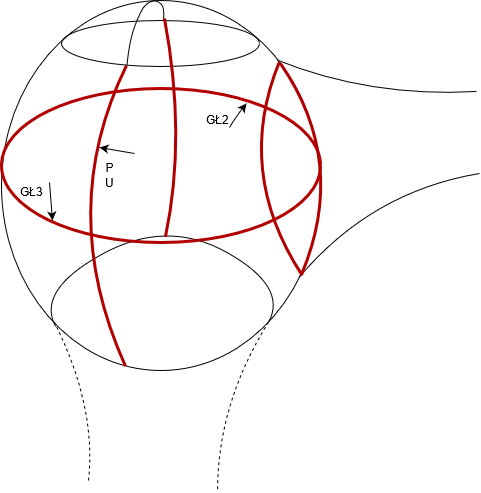

The diagram above was exported from draw.io. Its source (the exported page's mxGraphModel, read from the mxfile embedded in the PNG):
<mxGraphModel dx="1485" dy="1915" grid="1" gridSize="1" guides="1" tooltips="1" connect="1" arrows="1" fold="1" page="1" pageScale="1" pageWidth="827" pageHeight="1169" math="0" shadow="0">
  <root>
    <mxCell id="0" />
    <mxCell id="1" parent="0" />
    <mxCell id="pYJiPR0qaHnLk8Wafgdg-1" value="" style="ellipse;whiteSpace=wrap;html=1;rounded=1;shadow=0;fontSize=18;fillColor=none;" vertex="1" parent="1">
      <mxGeometry x="175" y="-1040" width="319" height="370" as="geometry" />
    </mxCell>
    <mxCell id="pYJiPR0qaHnLk8Wafgdg-7" value="" style="endArrow=none;html=1;strokeWidth=1;exitX=0.933;exitY=0.748;exitDx=0;exitDy=0;exitPerimeter=0;curved=1;" edge="1" parent="1" source="pYJiPR0qaHnLk8Wafgdg-1">
      <mxGeometry width="50" height="50" relative="1" as="geometry">
        <mxPoint x="476" y="-771" as="sourcePoint" />
        <mxPoint x="653" y="-867" as="targetPoint" />
        <Array as="points">
          <mxPoint x="545" y="-849" />
        </Array>
      </mxGeometry>
    </mxCell>
    <mxCell id="pYJiPR0qaHnLk8Wafgdg-8" value="" style="endArrow=none;html=1;strokeColor=#000000;strokeWidth=1;exitX=0.864;exitY=0.161;exitDx=0;exitDy=0;exitPerimeter=0;curved=1;" edge="1" parent="1" source="pYJiPR0qaHnLk8Wafgdg-1">
      <mxGeometry width="50" height="50" relative="1" as="geometry">
        <mxPoint x="454" y="-983" as="sourcePoint" />
        <mxPoint x="650" y="-949" as="targetPoint" />
        <Array as="points">
          <mxPoint x="544" y="-943" />
        </Array>
      </mxGeometry>
    </mxCell>
    <mxCell id="pYJiPR0qaHnLk8Wafgdg-11" value="" style="endArrow=none;html=1;strokeColor=#B20000;strokeWidth=3;exitX=0.942;exitY=0.742;exitDx=0;exitDy=0;exitPerimeter=0;entryX=0.871;entryY=0.166;entryDx=0;entryDy=0;entryPerimeter=0;curved=1;fillColor=#e51400;" edge="1" parent="1" source="pYJiPR0qaHnLk8Wafgdg-1" target="pYJiPR0qaHnLk8Wafgdg-1">
      <mxGeometry width="50" height="50" relative="1" as="geometry">
        <mxPoint x="465" y="-838" as="sourcePoint" />
        <mxPoint x="466" y="-927" as="targetPoint" />
        <Array as="points">
          <mxPoint x="408" y="-869" />
        </Array>
      </mxGeometry>
    </mxCell>
    <mxCell id="pYJiPR0qaHnLk8Wafgdg-13" value="" style="endArrow=none;html=1;strokeColor=#000000;strokeWidth=1;entryX=0.838;entryY=0.868;entryDx=0;entryDy=0;entryPerimeter=0;exitX=0.169;exitY=0.88;exitDx=0;exitDy=0;exitPerimeter=0;curved=1;" edge="1" parent="1" source="pYJiPR0qaHnLk8Wafgdg-1" target="pYJiPR0qaHnLk8Wafgdg-1">
      <mxGeometry width="50" height="50" relative="1" as="geometry">
        <mxPoint x="257" y="-714" as="sourcePoint" />
        <mxPoint x="426" y="-716" as="targetPoint" />
        <Array as="points">
          <mxPoint x="210" y="-750" />
          <mxPoint x="340" y="-822" />
          <mxPoint x="461" y="-754" />
        </Array>
      </mxGeometry>
    </mxCell>
    <mxCell id="pYJiPR0qaHnLk8Wafgdg-15" value="" style="ellipse;whiteSpace=wrap;html=1;rounded=0;sketch=0;fillColor=none;perimeterSpacing=4;portConstraintRotation=0;" vertex="1" parent="1">
      <mxGeometry x="235" y="-1020" width="198" height="46" as="geometry" />
    </mxCell>
    <mxCell id="pYJiPR0qaHnLk8Wafgdg-16" value="" style="endArrow=none;html=1;strokeColor=#000000;strokeWidth=1;exitX=0.515;exitY=0.068;exitDx=0;exitDy=0;exitPerimeter=0;curved=1;entryX=0.337;entryY=0.901;entryDx=0;entryDy=0;entryPerimeter=0;" edge="1" parent="1" source="pYJiPR0qaHnLk8Wafgdg-15" target="pYJiPR0qaHnLk8Wafgdg-15">
      <mxGeometry width="50" height="50" relative="1" as="geometry">
        <mxPoint x="337" y="-1022" as="sourcePoint" />
        <mxPoint x="322" y="-980" as="targetPoint" />
        <Array as="points">
          <mxPoint x="338" y="-1033" />
          <mxPoint x="332" y="-1039" />
          <mxPoint x="327" y="-1040" />
          <mxPoint x="320" y="-1037" />
          <mxPoint x="314" y="-1029" />
          <mxPoint x="303" y="-1001" />
        </Array>
      </mxGeometry>
    </mxCell>
    <mxCell id="pYJiPR0qaHnLk8Wafgdg-19" value="" style="endArrow=none;html=1;strokeColor=#B20000;strokeWidth=3;exitX=0.388;exitY=0.987;exitDx=0;exitDy=0;exitPerimeter=0;curved=1;fillColor=#e51400;" edge="1" parent="1" source="pYJiPR0qaHnLk8Wafgdg-1">
      <mxGeometry width="50" height="50" relative="1" as="geometry">
        <mxPoint x="299" y="-743" as="sourcePoint" />
        <mxPoint x="300" y="-975" as="targetPoint" />
        <Array as="points">
          <mxPoint x="229" y="-830" />
        </Array>
      </mxGeometry>
    </mxCell>
    <mxCell id="pYJiPR0qaHnLk8Wafgdg-23" value="" style="endArrow=none;html=1;strokeColor=#B20000;strokeWidth=3;curved=1;fillColor=#e51400;" edge="1" parent="1">
      <mxGeometry width="50" height="50" relative="1" as="geometry">
        <mxPoint x="339" y="-804" as="sourcePoint" />
        <mxPoint x="338" y="-1022" as="targetPoint" />
        <Array as="points">
          <mxPoint x="360" y="-904" />
        </Array>
      </mxGeometry>
    </mxCell>
    <mxCell id="pYJiPR0qaHnLk8Wafgdg-25" value="" style="ellipse;whiteSpace=wrap;html=1;rounded=0;sketch=0;strokeColor=#B20000;fontColor=#ffffff;fillColor=none;strokeWidth=3;" vertex="1" parent="1">
      <mxGeometry x="175" y="-952" width="319" height="154" as="geometry" />
    </mxCell>
    <mxCell id="pYJiPR0qaHnLk8Wafgdg-12" value="" style="endArrow=none;html=1;strokeColor=#B20000;strokeWidth=3;entryX=0.875;entryY=0.171;entryDx=0;entryDy=0;entryPerimeter=0;curved=1;fillColor=#e51400;" edge="1" parent="1" target="pYJiPR0qaHnLk8Wafgdg-1">
      <mxGeometry width="50" height="50" relative="1" as="geometry">
        <mxPoint x="475" y="-766" as="sourcePoint" />
        <mxPoint x="477" y="-924" as="targetPoint" />
        <Array as="points">
          <mxPoint x="522" y="-878" />
        </Array>
      </mxGeometry>
    </mxCell>
    <mxCell id="pYJiPR0qaHnLk8Wafgdg-26" value="Warstwa bez nazwy" parent="0" />
    <mxCell id="pYJiPR0qaHnLk8Wafgdg-27" value="GŁ3" style="text;html=1;align=center;verticalAlign=middle;resizable=0;points=[];autosize=1;" vertex="1" parent="pYJiPR0qaHnLk8Wafgdg-26">
      <mxGeometry x="188" y="-859" width="33" height="19" as="geometry" />
    </mxCell>
    <mxCell id="pYJiPR0qaHnLk8Wafgdg-28" value="&lt;div&gt;P&lt;/div&gt;&lt;div&gt;U&lt;br&gt;&lt;/div&gt;" style="text;html=1;align=center;verticalAlign=middle;resizable=0;points=[];autosize=1;" vertex="1" parent="pYJiPR0qaHnLk8Wafgdg-26">
      <mxGeometry x="273" y="-882" width="19" height="33" as="geometry" />
    </mxCell>
    <mxCell id="pYJiPR0qaHnLk8Wafgdg-30" value="GŁ2" style="text;html=1;align=center;verticalAlign=middle;resizable=0;points=[];autosize=1;" vertex="1" parent="pYJiPR0qaHnLk8Wafgdg-26">
      <mxGeometry x="374" y="-931" width="33" height="19" as="geometry" />
    </mxCell>
    <mxCell id="pYJiPR0qaHnLk8Wafgdg-32" value="" style="endArrow=classic;html=1;strokeColor=#000000;strokeWidth=1;" edge="1" parent="pYJiPR0qaHnLk8Wafgdg-26">
      <mxGeometry width="50" height="50" relative="1" as="geometry">
        <mxPoint x="403" y="-913" as="sourcePoint" />
        <mxPoint x="420" y="-937" as="targetPoint" />
        <Array as="points">
          <mxPoint x="409" y="-923" />
        </Array>
      </mxGeometry>
    </mxCell>
    <mxCell id="pYJiPR0qaHnLk8Wafgdg-33" value="" style="endArrow=classic;html=1;strokeColor=#000000;strokeWidth=1;" edge="1" parent="pYJiPR0qaHnLk8Wafgdg-26">
      <mxGeometry width="50" height="50" relative="1" as="geometry">
        <mxPoint x="223" y="-858" as="sourcePoint" />
        <mxPoint x="226" y="-820" as="targetPoint" />
      </mxGeometry>
    </mxCell>
    <mxCell id="pYJiPR0qaHnLk8Wafgdg-34" value="" style="endArrow=classic;html=1;strokeColor=#000000;strokeWidth=1;" edge="1" parent="pYJiPR0qaHnLk8Wafgdg-26">
      <mxGeometry width="50" height="50" relative="1" as="geometry">
        <mxPoint x="308" y="-887" as="sourcePoint" />
        <mxPoint x="273" y="-893" as="targetPoint" />
      </mxGeometry>
    </mxCell>
    <mxCell id="pYJiPR0qaHnLk8Wafgdg-35" value="" style="endArrow=none;html=1;strokeColor=#000000;strokeWidth=1;exitX=0.837;exitY=0.869;exitDx=0;exitDy=0;exitPerimeter=0;curved=1;dashed=1;" edge="1" parent="pYJiPR0qaHnLk8Wafgdg-26" source="pYJiPR0qaHnLk8Wafgdg-1">
      <mxGeometry width="50" height="50" relative="1" as="geometry">
        <mxPoint x="434" y="-703" as="sourcePoint" />
        <mxPoint x="391" y="-549" as="targetPoint" />
        <Array as="points">
          <mxPoint x="391" y="-637" />
        </Array>
      </mxGeometry>
    </mxCell>
    <mxCell id="pYJiPR0qaHnLk8Wafgdg-36" value="" style="endArrow=none;html=1;dashed=1;strokeColor=#000000;strokeWidth=1;curved=1;" edge="1" parent="pYJiPR0qaHnLk8Wafgdg-26">
      <mxGeometry width="50" height="50" relative="1" as="geometry">
        <mxPoint x="262" y="-560" as="sourcePoint" />
        <mxPoint x="228" y="-718" as="targetPoint" />
        <Array as="points">
          <mxPoint x="270" y="-634" />
        </Array>
      </mxGeometry>
    </mxCell>
  </root>
</mxGraphModel>